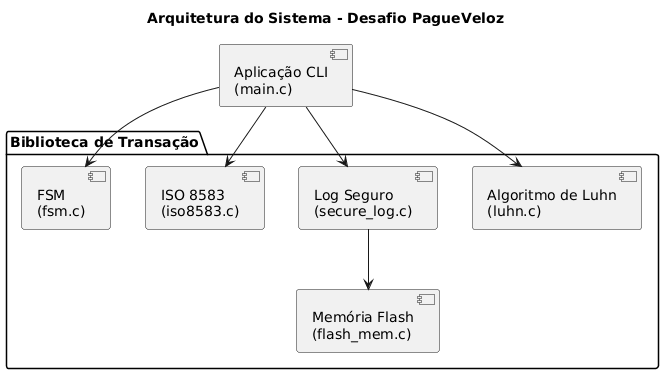

The diagram above was rendered by PlantUML. Its source (embedded in the PNG):
@startuml
title Arquitetura do Sistema - Desafio PagueVeloz

skinparam componentStyle uml2

[Aplicação CLI\n(main.c)] as main

package "Biblioteca de Transação" {
    [FSM\n(fsm.c)] as fsm
    [ISO 8583\n(iso8583.c)] as iso
    [Log Seguro\n(secure_log.c)] as log
    [Memória Flash\n(flash_mem.c)] as flash
    [Algoritmo de Luhn\n(luhn.c)] as luhn
}

' A aplicação principal depende de todos os módulos da biblioteca
main --> fsm
main --> iso
main --> log
main --> luhn

' O módulo de log depende do módulo da flash para persistir os dados
log --> flash
@enduml